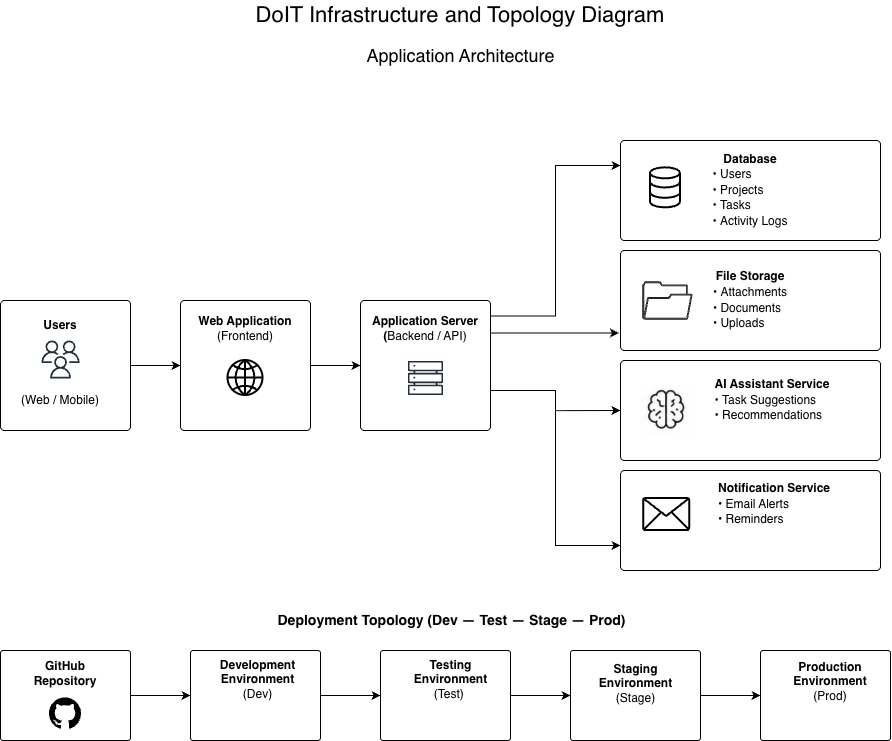

The diagram above was exported from draw.io. Its source (the exported page's mxGraphModel, read from the mxfile embedded in the PNG):
<mxGraphModel dx="1183" dy="708" grid="1" gridSize="10" guides="1" tooltips="1" connect="1" arrows="1" fold="1" page="1" pageScale="1" pageWidth="1100" pageHeight="850" math="0" shadow="0">
  <root>
    <mxCell id="0" />
    <mxCell id="1" parent="0" />
    <mxCell id="rcydKgZcqzFSx_JtDzeM-52" edge="1" parent="1" source="rcydKgZcqzFSx_JtDzeM-1" style="edgeStyle=orthogonalEdgeStyle;rounded=0;orthogonalLoop=1;jettySize=auto;html=1;exitX=1;exitY=0.5;exitDx=0;exitDy=0;entryX=0;entryY=0.5;entryDx=0;entryDy=0;" target="rcydKgZcqzFSx_JtDzeM-2">
      <mxGeometry relative="1" as="geometry" />
    </mxCell>
    <mxCell id="rcydKgZcqzFSx_JtDzeM-1" parent="1" style="whiteSpace=wrap;html=1;aspect=fixed;rounded=1;arcSize=3;" value="" vertex="1">
      <mxGeometry height="130" width="130" x="90" y="330" as="geometry" />
    </mxCell>
    <mxCell id="rcydKgZcqzFSx_JtDzeM-53" edge="1" parent="1" source="rcydKgZcqzFSx_JtDzeM-2" style="edgeStyle=orthogonalEdgeStyle;rounded=0;orthogonalLoop=1;jettySize=auto;html=1;exitX=1;exitY=0.5;exitDx=0;exitDy=0;entryX=0;entryY=0.5;entryDx=0;entryDy=0;" target="rcydKgZcqzFSx_JtDzeM-3">
      <mxGeometry relative="1" as="geometry" />
    </mxCell>
    <mxCell id="rcydKgZcqzFSx_JtDzeM-2" parent="1" style="whiteSpace=wrap;html=1;aspect=fixed;rounded=1;arcSize=3;" value="" vertex="1">
      <mxGeometry height="130" width="130" x="270" y="330" as="geometry" />
    </mxCell>
    <mxCell id="rcydKgZcqzFSx_JtDzeM-48" edge="1" parent="1" source="rcydKgZcqzFSx_JtDzeM-3" style="edgeStyle=orthogonalEdgeStyle;rounded=0;orthogonalLoop=1;jettySize=auto;html=1;exitX=1;exitY=0.75;exitDx=0;exitDy=0;entryX=0;entryY=0.75;entryDx=0;entryDy=0;" target="rcydKgZcqzFSx_JtDzeM-7">
      <mxGeometry relative="1" as="geometry">
        <Array as="points">
          <mxPoint x="580" y="420" />
          <mxPoint x="645" y="420" />
          <mxPoint x="645" y="575" />
        </Array>
        <mxPoint x="629.9999999999998" y="580" as="targetPoint" />
      </mxGeometry>
    </mxCell>
    <mxCell id="rcydKgZcqzFSx_JtDzeM-50" edge="1" parent="1" source="rcydKgZcqzFSx_JtDzeM-3" style="edgeStyle=orthogonalEdgeStyle;rounded=0;orthogonalLoop=1;jettySize=auto;html=1;exitX=0.996;exitY=0.119;exitDx=0;exitDy=0;entryX=0;entryY=0.25;entryDx=0;entryDy=0;exitPerimeter=0;" target="rcydKgZcqzFSx_JtDzeM-4">
      <mxGeometry relative="1" as="geometry" />
    </mxCell>
    <mxCell id="rcydKgZcqzFSx_JtDzeM-3" parent="1" style="whiteSpace=wrap;html=1;aspect=fixed;rounded=1;arcSize=3;" value="" vertex="1">
      <mxGeometry height="130" width="130" x="450" y="330" as="geometry" />
    </mxCell>
    <mxCell id="rcydKgZcqzFSx_JtDzeM-4" parent="1" style="rounded=1;whiteSpace=wrap;html=1;arcSize=4;" value="" vertex="1">
      <mxGeometry height="100" width="260" x="710" y="170" as="geometry" />
    </mxCell>
    <mxCell id="rcydKgZcqzFSx_JtDzeM-5" parent="1" style="rounded=1;whiteSpace=wrap;html=1;arcSize=4;" value="" vertex="1">
      <mxGeometry height="100" width="260" x="710" y="280" as="geometry" />
    </mxCell>
    <mxCell id="rcydKgZcqzFSx_JtDzeM-6" parent="1" style="rounded=1;whiteSpace=wrap;html=1;arcSize=4;" value="" vertex="1">
      <mxGeometry height="100" width="260" x="710" y="390" as="geometry" />
    </mxCell>
    <mxCell id="rcydKgZcqzFSx_JtDzeM-7" parent="1" style="rounded=1;whiteSpace=wrap;html=1;arcSize=4;" value="" vertex="1">
      <mxGeometry height="100" width="260" x="710" y="500" as="geometry" />
    </mxCell>
    <mxCell id="rcydKgZcqzFSx_JtDzeM-44" edge="1" parent="1" source="rcydKgZcqzFSx_JtDzeM-8" style="edgeStyle=orthogonalEdgeStyle;rounded=0;orthogonalLoop=1;jettySize=auto;html=1;exitX=1;exitY=0.5;exitDx=0;exitDy=0;entryX=0;entryY=0.5;entryDx=0;entryDy=0;" target="rcydKgZcqzFSx_JtDzeM-9">
      <mxGeometry relative="1" as="geometry" />
    </mxCell>
    <mxCell id="rcydKgZcqzFSx_JtDzeM-8" parent="1" style="whiteSpace=wrap;html=1;rounded=1;arcSize=3;" value="" vertex="1">
      <mxGeometry height="90" width="130" x="90" y="680" as="geometry" />
    </mxCell>
    <mxCell id="rcydKgZcqzFSx_JtDzeM-45" edge="1" parent="1" source="rcydKgZcqzFSx_JtDzeM-9" style="edgeStyle=orthogonalEdgeStyle;rounded=0;orthogonalLoop=1;jettySize=auto;html=1;exitX=1;exitY=0.5;exitDx=0;exitDy=0;entryX=0;entryY=0.5;entryDx=0;entryDy=0;" target="rcydKgZcqzFSx_JtDzeM-10">
      <mxGeometry relative="1" as="geometry" />
    </mxCell>
    <mxCell id="rcydKgZcqzFSx_JtDzeM-9" parent="1" style="whiteSpace=wrap;html=1;rounded=1;arcSize=3;" value="" vertex="1">
      <mxGeometry height="90" width="130" x="280" y="680" as="geometry" />
    </mxCell>
    <mxCell id="rcydKgZcqzFSx_JtDzeM-46" edge="1" parent="1" source="rcydKgZcqzFSx_JtDzeM-10" style="edgeStyle=orthogonalEdgeStyle;rounded=0;orthogonalLoop=1;jettySize=auto;html=1;exitX=1;exitY=0.5;exitDx=0;exitDy=0;entryX=0;entryY=0.5;entryDx=0;entryDy=0;" target="rcydKgZcqzFSx_JtDzeM-11">
      <mxGeometry relative="1" as="geometry" />
    </mxCell>
    <mxCell id="rcydKgZcqzFSx_JtDzeM-10" parent="1" style="whiteSpace=wrap;html=1;rounded=1;arcSize=3;" value="" vertex="1">
      <mxGeometry height="90" width="130" x="470" y="680" as="geometry" />
    </mxCell>
    <mxCell id="rcydKgZcqzFSx_JtDzeM-47" edge="1" parent="1" source="rcydKgZcqzFSx_JtDzeM-11" style="edgeStyle=orthogonalEdgeStyle;rounded=0;orthogonalLoop=1;jettySize=auto;html=1;exitX=1;exitY=0.5;exitDx=0;exitDy=0;entryX=0;entryY=0.5;entryDx=0;entryDy=0;" target="rcydKgZcqzFSx_JtDzeM-12">
      <mxGeometry relative="1" as="geometry" />
    </mxCell>
    <mxCell id="rcydKgZcqzFSx_JtDzeM-11" parent="1" style="whiteSpace=wrap;html=1;rounded=1;arcSize=3;" value="" vertex="1">
      <mxGeometry height="90" width="130" x="660" y="680" as="geometry" />
    </mxCell>
    <mxCell id="rcydKgZcqzFSx_JtDzeM-12" parent="1" style="whiteSpace=wrap;html=1;rounded=1;arcSize=3;" value="" vertex="1">
      <mxGeometry height="90" width="130" x="850" y="680" as="geometry" />
    </mxCell>
    <mxCell id="rcydKgZcqzFSx_JtDzeM-13" parent="1" style="sketch=0;outlineConnect=0;fontColor=#232F3E;gradientColor=none;fillColor=#232F3D;strokeColor=none;dashed=0;verticalLabelPosition=bottom;verticalAlign=top;align=center;html=1;fontSize=12;fontStyle=0;aspect=fixed;pointerEvents=1;shape=mxgraph.aws4.users;" value="" vertex="1">
      <mxGeometry height="38" width="38" x="131" y="370" as="geometry" />
    </mxCell>
    <mxCell id="rcydKgZcqzFSx_JtDzeM-14" parent="1" style="text;html=1;whiteSpace=wrap;strokeColor=none;fillColor=none;align=center;verticalAlign=middle;rounded=0;" value="&lt;b&gt;Users&lt;/b&gt;" vertex="1">
      <mxGeometry height="10" width="60" x="120" y="350" as="geometry" />
    </mxCell>
    <mxCell id="rcydKgZcqzFSx_JtDzeM-15" parent="1" style="text;html=1;whiteSpace=wrap;strokeColor=none;fillColor=none;align=center;verticalAlign=middle;rounded=0;" value="(Web / Mobile)" vertex="1">
      <mxGeometry height="10" width="90" x="105" y="425" as="geometry" />
    </mxCell>
    <mxCell id="rcydKgZcqzFSx_JtDzeM-16" parent="1" style="html=1;verticalLabelPosition=bottom;align=center;labelBackgroundColor=#ffffff;verticalAlign=top;strokeWidth=2;strokeColor=#000000;shadow=0;dashed=0;shape=mxgraph.ios7.icons.globe;" value="" vertex="1">
      <mxGeometry height="35" width="35" x="317.5" y="390" as="geometry" />
    </mxCell>
    <mxCell id="rcydKgZcqzFSx_JtDzeM-17" parent="1" style="text;html=1;whiteSpace=wrap;strokeColor=none;fillColor=none;align=center;verticalAlign=middle;rounded=0;" value="&lt;b&gt;Web Application&lt;/b&gt;&lt;div&gt;(Frontend)&lt;/div&gt;" vertex="1">
      <mxGeometry height="15" width="110" x="280" y="350" as="geometry" />
    </mxCell>
    <mxCell id="rcydKgZcqzFSx_JtDzeM-19" parent="1" style="text;html=1;whiteSpace=wrap;strokeColor=none;fillColor=none;align=center;verticalAlign=middle;rounded=0;" value="&lt;b&gt;Application Server&lt;/b&gt;&lt;div&gt;&lt;b&gt;(&lt;/b&gt;Backend / API)&lt;/div&gt;" vertex="1">
      <mxGeometry height="30" width="110" x="460" y="342.5" as="geometry" />
    </mxCell>
    <mxCell id="rcydKgZcqzFSx_JtDzeM-21" parent="1" style="sketch=0;outlineConnect=0;fontColor=#232F3E;gradientColor=none;fillColor=#232F3D;strokeColor=none;dashed=0;verticalLabelPosition=bottom;verticalAlign=top;align=center;html=1;fontSize=12;fontStyle=0;aspect=fixed;pointerEvents=1;shape=mxgraph.aws4.servers;" value="" vertex="1">
      <mxGeometry height="35" width="35" x="497.5" y="390" as="geometry" />
    </mxCell>
    <mxCell id="rcydKgZcqzFSx_JtDzeM-22" parent="1" style="text;html=1;whiteSpace=wrap;strokeColor=none;fillColor=none;align=center;verticalAlign=middle;rounded=0;" value="&lt;div style=&quot;line-height: 130%;&quot;&gt;&lt;b&gt;Database&lt;/b&gt;&lt;div&gt;&lt;div style=&quot;text-align: left;&quot;&gt;&lt;b&gt;• &lt;/b&gt;Users&lt;/div&gt;&lt;div style=&quot;text-align: left;&quot;&gt;&lt;b&gt;• &lt;/b&gt;Projects&lt;/div&gt;&lt;div style=&quot;text-align: left;&quot;&gt;&lt;b&gt;• &lt;/b&gt;Tasks&lt;/div&gt;&lt;div style=&quot;text-align: left;&quot;&gt;&lt;b&gt;• &lt;/b&gt;Activity Logs&lt;/div&gt;&lt;/div&gt;&lt;/div&gt;" vertex="1">
      <mxGeometry height="90" width="100" x="790" y="175" as="geometry" />
    </mxCell>
    <mxCell id="rcydKgZcqzFSx_JtDzeM-23" parent="1" style="html=1;verticalLabelPosition=bottom;align=center;labelBackgroundColor=#ffffff;verticalAlign=top;strokeWidth=2;strokeColor=#000000;shadow=0;dashed=0;shape=mxgraph.ios7.icons.data;aspect=fixed;" value="" vertex="1">
      <mxGeometry height="39.99" width="30" x="740" y="197.34" as="geometry" />
    </mxCell>
    <mxCell id="rcydKgZcqzFSx_JtDzeM-24" parent="1" style="text;html=1;whiteSpace=wrap;strokeColor=none;fillColor=none;align=center;verticalAlign=middle;rounded=0;" value="&lt;div style=&quot;line-height: 130%;&quot;&gt;&lt;b&gt;File Storage&lt;/b&gt;&lt;br&gt;&lt;div&gt;&lt;div style=&quot;text-align: left;&quot;&gt;&lt;b&gt;• &lt;/b&gt;Attachments&lt;/div&gt;&lt;div style=&quot;text-align: left;&quot;&gt;&lt;b&gt;• &lt;/b&gt;Documents&lt;/div&gt;&lt;div style=&quot;text-align: left;&quot;&gt;&lt;b&gt;• &lt;/b&gt;Uploads&lt;/div&gt;&lt;/div&gt;&lt;/div&gt;" vertex="1">
      <mxGeometry height="67.5" width="100" x="790" y="296.25" as="geometry" />
    </mxCell>
    <mxCell id="rcydKgZcqzFSx_JtDzeM-25" parent="1" style="sketch=0;pointerEvents=1;shadow=0;dashed=0;html=1;strokeColor=default;fillColor=#434445;aspect=fixed;labelPosition=center;verticalLabelPosition=bottom;verticalAlign=top;align=center;outlineConnect=0;shape=mxgraph.vvd.folder;strokeWidth=0.3;" value="" vertex="1">
      <mxGeometry height="38" width="50" x="732" y="311" as="geometry" />
    </mxCell>
    <mxCell id="rcydKgZcqzFSx_JtDzeM-30" parent="1" style="shape=image;verticalLabelPosition=bottom;verticalAlign=top;imageAspect=0;aspect=fixed;image=data:image/png,(base64 omitted: 17484 chars);" value="" vertex="1">
      <mxGeometry height="50.55" width="51.67" x="730.33" y="414.71999999999997" as="geometry" />
    </mxCell>
    <mxCell id="rcydKgZcqzFSx_JtDzeM-31" parent="1" style="text;html=1;whiteSpace=wrap;strokeColor=none;fillColor=none;align=center;verticalAlign=middle;rounded=0;" value="&lt;div style=&quot;line-height: 130%;&quot;&gt;&lt;b&gt;AI Assistant Service&lt;/b&gt;&lt;div&gt;&lt;div style=&quot;text-align: left;&quot;&gt;&lt;b&gt;• &lt;/b&gt;Task Suggestions&lt;/div&gt;&lt;/div&gt;&lt;div style=&quot;text-align: left;&quot;&gt;&lt;b&gt;• &lt;/b&gt;Recommendations&lt;/div&gt;&lt;/div&gt;" vertex="1">
      <mxGeometry height="60" width="124" x="800" y="400" as="geometry" />
    </mxCell>
    <mxCell id="rcydKgZcqzFSx_JtDzeM-32" parent="1" style="text;html=1;whiteSpace=wrap;strokeColor=none;fillColor=none;align=center;verticalAlign=middle;rounded=0;" value="&lt;div style=&quot;line-height: 130%;&quot;&gt;&lt;b&gt;Notification Service&lt;/b&gt;&lt;br&gt;&lt;div&gt;&lt;div style=&quot;text-align: left;&quot;&gt;• Email Alerts&lt;/div&gt;&lt;div style=&quot;text-align: left;&quot;&gt;• Reminders&lt;/div&gt;&lt;/div&gt;&lt;/div&gt;" vertex="1">
      <mxGeometry height="52" width="128" x="800" y="508" as="geometry" />
    </mxCell>
    <mxCell id="rcydKgZcqzFSx_JtDzeM-35" parent="1" style="shape=image;html=1;verticalAlign=top;verticalLabelPosition=bottom;labelBackgroundColor=#ffffff;imageAspect=0;aspect=fixed;image=https://icons.diagrams.net/icon-cache1/Essential_pack_2-2009/8-Email-594.svg" value="" vertex="1">
      <mxGeometry height="48" width="48" x="732.17" y="520" as="geometry" />
    </mxCell>
    <mxCell id="rcydKgZcqzFSx_JtDzeM-36" parent="1" style="text;html=1;whiteSpace=wrap;strokeColor=none;fillColor=none;align=center;verticalAlign=middle;rounded=0;fontSize=14;" value="&lt;b&gt;Deployment Topology (Dev — Test — Stage — Prod)&lt;/b&gt;" vertex="1">
      <mxGeometry height="20" width="377.5" x="352.5" y="640" as="geometry" />
    </mxCell>
    <mxCell id="rcydKgZcqzFSx_JtDzeM-38" parent="1" style="shape=image;html=1;verticalAlign=top;verticalLabelPosition=bottom;labelBackgroundColor=#ffffff;imageAspect=0;aspect=fixed;image=https://icons.diagrams.net/icon-cache1/Picons_Social-2097/github_rounded-685.svg" value="" vertex="1">
      <mxGeometry height="37" width="37" x="136.5" y="724" as="geometry" />
    </mxCell>
    <mxCell id="rcydKgZcqzFSx_JtDzeM-39" parent="1" style="text;html=1;whiteSpace=wrap;strokeColor=none;fillColor=none;align=center;verticalAlign=middle;rounded=0;" value="&lt;b&gt;GitHub Repository&lt;/b&gt;" vertex="1">
      <mxGeometry height="30" width="77.5" x="116.25" y="688" as="geometry" />
    </mxCell>
    <mxCell id="rcydKgZcqzFSx_JtDzeM-40" parent="1" style="text;html=1;whiteSpace=wrap;strokeColor=none;fillColor=none;align=center;verticalAlign=middle;rounded=0;" value="&lt;b&gt;Development Environment&lt;/b&gt;&lt;div&gt;(Dev)&lt;/div&gt;" vertex="1">
      <mxGeometry height="42" width="85" x="305" y="688" as="geometry" />
    </mxCell>
    <mxCell id="rcydKgZcqzFSx_JtDzeM-41" parent="1" style="text;html=1;whiteSpace=wrap;strokeColor=none;fillColor=none;align=center;verticalAlign=middle;rounded=0;" value="&lt;b&gt;Testing Environment&lt;/b&gt;&lt;div&gt;(Test)&amp;nbsp;&lt;/div&gt;" vertex="1">
      <mxGeometry height="46" width="85" x="497.5" y="686" as="geometry" />
    </mxCell>
    <mxCell id="rcydKgZcqzFSx_JtDzeM-42" parent="1" style="text;html=1;whiteSpace=wrap;strokeColor=none;fillColor=none;align=center;verticalAlign=middle;rounded=0;" value="&lt;b&gt;Staging&lt;/b&gt;&lt;div&gt;&lt;b&gt;Environment&lt;/b&gt;&lt;/div&gt;&lt;div&gt;(Stage)&lt;/div&gt;" vertex="1">
      <mxGeometry height="50" width="85" x="682.5" y="688" as="geometry" />
    </mxCell>
    <mxCell id="rcydKgZcqzFSx_JtDzeM-43" parent="1" style="text;html=1;whiteSpace=wrap;strokeColor=none;fillColor=none;align=center;verticalAlign=middle;rounded=0;" value="&lt;b&gt;Production&lt;/b&gt;&lt;div&gt;&lt;b&gt;Environment&lt;/b&gt;&lt;/div&gt;&lt;div&gt;(Prod)&lt;/div&gt;" vertex="1">
      <mxGeometry height="46" width="80" x="880" y="688" as="geometry" />
    </mxCell>
    <mxCell id="rcydKgZcqzFSx_JtDzeM-49" edge="1" parent="1" style="endArrow=classic;html=1;rounded=0;entryX=0;entryY=0.5;entryDx=0;entryDy=0;" target="rcydKgZcqzFSx_JtDzeM-6" value="">
      <mxGeometry height="50" relative="1" width="50" as="geometry">
        <mxPoint x="645" y="440.15" as="sourcePoint" />
        <mxPoint x="705" y="439.84" as="targetPoint" />
      </mxGeometry>
    </mxCell>
    <mxCell id="rcydKgZcqzFSx_JtDzeM-51" edge="1" parent="1" source="rcydKgZcqzFSx_JtDzeM-3" style="edgeStyle=orthogonalEdgeStyle;rounded=0;orthogonalLoop=1;jettySize=auto;html=1;exitX=1;exitY=0.25;exitDx=0;exitDy=0;entryX=-0.006;entryY=0.825;entryDx=0;entryDy=0;entryPerimeter=0;" target="rcydKgZcqzFSx_JtDzeM-5">
      <mxGeometry relative="1" as="geometry" />
    </mxCell>
    <mxCell id="rcydKgZcqzFSx_JtDzeM-54" parent="1" style="text;html=1;whiteSpace=wrap;strokeColor=none;fillColor=none;align=center;verticalAlign=middle;rounded=0;" value="&lt;font style=&quot;font-size: 22px;&quot;&gt;DoIT Infrastructure and Topology Diagram&lt;/font&gt;" vertex="1">
      <mxGeometry height="30" width="422" x="339" y="30" as="geometry" />
    </mxCell>
    <mxCell id="rcydKgZcqzFSx_JtDzeM-55" parent="1" style="text;html=1;whiteSpace=wrap;strokeColor=none;fillColor=none;align=center;verticalAlign=middle;rounded=0;" value="&lt;font style=&quot;font-size: 18px;&quot;&gt;Application Architecture&lt;/font&gt;" vertex="1">
      <mxGeometry height="30" width="222.5" x="439.25" y="70" as="geometry" />
    </mxCell>
  </root>
</mxGraphModel>